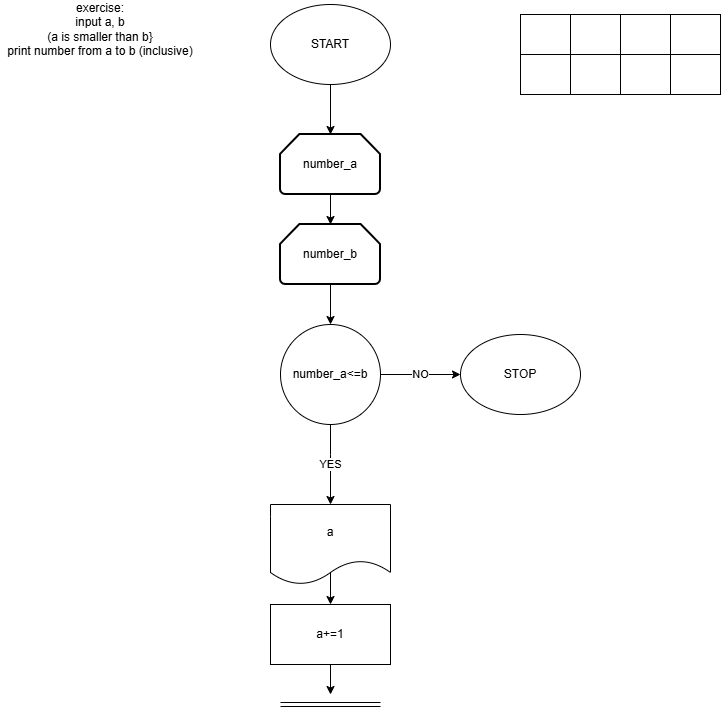

The diagram above was exported from draw.io. Its source (the exported page's mxGraphModel, read from the mxfile embedded in the PNG):
<mxGraphModel dx="1033" dy="562" grid="1" gridSize="10" guides="1" tooltips="1" connect="1" arrows="1" fold="1" page="1" pageScale="1" pageWidth="827" pageHeight="1169" math="0" shadow="0">
  <root>
    <mxCell id="0" />
    <mxCell id="1" parent="0" />
    <mxCell id="k0dueOkWAl11xoqb1AJZ-92" parent="1" style="text;html=1;whiteSpace=wrap;strokeColor=none;fillColor=none;align=center;verticalAlign=middle;rounded=0;" value="exercise:&lt;div&gt;input a, b&lt;/div&gt;&lt;div&gt;(a is smaller than b}&lt;/div&gt;&lt;div&gt;print number from a to b (inclusive)&lt;/div&gt;" vertex="1">
      <mxGeometry height="50" width="200" x="60" y="30" as="geometry" />
    </mxCell>
    <mxCell id="k0dueOkWAl11xoqb1AJZ-103" edge="1" parent="1" source="k0dueOkWAl11xoqb1AJZ-93" style="edgeStyle=orthogonalEdgeStyle;rounded=0;orthogonalLoop=1;jettySize=auto;html=1;" value="">
      <mxGeometry relative="1" as="geometry">
        <mxPoint x="390" y="160" as="targetPoint" />
      </mxGeometry>
    </mxCell>
    <mxCell id="k0dueOkWAl11xoqb1AJZ-93" parent="1" style="ellipse;whiteSpace=wrap;html=1;" value="START" vertex="1">
      <mxGeometry height="80" width="120" x="330" y="30" as="geometry" />
    </mxCell>
    <mxCell id="k0dueOkWAl11xoqb1AJZ-94" parent="1" style="rounded=0;whiteSpace=wrap;html=1;" value="" vertex="1">
      <mxGeometry height="40" width="50" x="730" y="40" as="geometry" />
    </mxCell>
    <mxCell id="k0dueOkWAl11xoqb1AJZ-95" parent="1" style="rounded=0;whiteSpace=wrap;html=1;" value="" vertex="1">
      <mxGeometry height="40" width="50" x="680" y="40" as="geometry" />
    </mxCell>
    <mxCell id="k0dueOkWAl11xoqb1AJZ-96" parent="1" style="rounded=0;whiteSpace=wrap;html=1;" value="" vertex="1">
      <mxGeometry height="40" width="50" x="630" y="40" as="geometry" />
    </mxCell>
    <mxCell id="k0dueOkWAl11xoqb1AJZ-97" parent="1" style="rounded=0;whiteSpace=wrap;html=1;" value="" vertex="1">
      <mxGeometry height="40" width="50" x="580" y="40" as="geometry" />
    </mxCell>
    <mxCell id="k0dueOkWAl11xoqb1AJZ-98" parent="1" style="rounded=0;whiteSpace=wrap;html=1;" value="" vertex="1">
      <mxGeometry height="40" width="50" x="730" y="80" as="geometry" />
    </mxCell>
    <mxCell id="k0dueOkWAl11xoqb1AJZ-99" parent="1" style="rounded=0;whiteSpace=wrap;html=1;" value="" vertex="1">
      <mxGeometry height="40" width="50" x="680" y="80" as="geometry" />
    </mxCell>
    <mxCell id="k0dueOkWAl11xoqb1AJZ-100" parent="1" style="rounded=0;whiteSpace=wrap;html=1;" value="" vertex="1">
      <mxGeometry height="40" width="50" x="630" y="80" as="geometry" />
    </mxCell>
    <mxCell id="k0dueOkWAl11xoqb1AJZ-101" parent="1" style="rounded=0;whiteSpace=wrap;html=1;" value="" vertex="1">
      <mxGeometry height="40" width="50" x="580" y="80" as="geometry" />
    </mxCell>
    <mxCell id="k0dueOkWAl11xoqb1AJZ-145" edge="1" parent="1" source="k0dueOkWAl11xoqb1AJZ-129" style="edgeStyle=orthogonalEdgeStyle;rounded=0;orthogonalLoop=1;jettySize=auto;html=1;" value="">
      <mxGeometry relative="1" as="geometry">
        <mxPoint x="390" y="250" as="targetPoint" />
      </mxGeometry>
    </mxCell>
    <mxCell id="k0dueOkWAl11xoqb1AJZ-129" parent="1" style="strokeWidth=2;html=1;shape=mxgraph.flowchart.loop_limit;whiteSpace=wrap;" value="number_a" vertex="1">
      <mxGeometry height="60" width="100" x="340" y="160" as="geometry" />
    </mxCell>
    <mxCell id="k0dueOkWAl11xoqb1AJZ-149" edge="1" parent="1" source="k0dueOkWAl11xoqb1AJZ-146" style="edgeStyle=orthogonalEdgeStyle;rounded=0;orthogonalLoop=1;jettySize=auto;html=1;" value="NO">
      <mxGeometry relative="1" as="geometry">
        <mxPoint x="520" y="400" as="targetPoint" />
      </mxGeometry>
    </mxCell>
    <mxCell id="k0dueOkWAl11xoqb1AJZ-154" edge="1" parent="1" source="k0dueOkWAl11xoqb1AJZ-146" style="edgeStyle=orthogonalEdgeStyle;rounded=0;orthogonalLoop=1;jettySize=auto;html=1;" value="YES">
      <mxGeometry relative="1" as="geometry">
        <Array as="points">
          <mxPoint x="390" y="480" />
          <mxPoint x="390" y="480" />
        </Array>
        <mxPoint x="390" y="530" as="targetPoint" />
      </mxGeometry>
    </mxCell>
    <mxCell id="k0dueOkWAl11xoqb1AJZ-146" parent="1" style="ellipse;whiteSpace=wrap;html=1;aspect=fixed;" value="number_a&amp;lt;=b" vertex="1">
      <mxGeometry height="100" width="100" x="340" y="350" as="geometry" />
    </mxCell>
    <mxCell id="k0dueOkWAl11xoqb1AJZ-150" parent="1" style="ellipse;whiteSpace=wrap;html=1;" value="STOP" vertex="1">
      <mxGeometry height="80" width="120" x="520" y="360" as="geometry" />
    </mxCell>
    <mxCell id="k0dueOkWAl11xoqb1AJZ-163" edge="1" parent="1" source="k0dueOkWAl11xoqb1AJZ-158" style="edgeStyle=orthogonalEdgeStyle;rounded=0;orthogonalLoop=1;jettySize=auto;html=1;" value="">
      <mxGeometry relative="1" as="geometry">
        <mxPoint x="390" y="350" as="targetPoint" />
      </mxGeometry>
    </mxCell>
    <mxCell id="k0dueOkWAl11xoqb1AJZ-158" parent="1" style="strokeWidth=2;html=1;shape=mxgraph.flowchart.loop_limit;whiteSpace=wrap;" value="number_b" vertex="1">
      <mxGeometry height="60" width="100" x="340" y="250" as="geometry" />
    </mxCell>
    <mxCell id="k0dueOkWAl11xoqb1AJZ-165" edge="1" parent="1" style="edgeStyle=orthogonalEdgeStyle;rounded=0;orthogonalLoop=1;jettySize=auto;html=1;" value="">
      <mxGeometry relative="1" as="geometry">
        <mxPoint x="390" y="590" as="sourcePoint" />
        <mxPoint x="390" y="630" as="targetPoint" />
      </mxGeometry>
    </mxCell>
    <mxCell id="k0dueOkWAl11xoqb1AJZ-167" edge="1" parent="1" style="edgeStyle=orthogonalEdgeStyle;rounded=0;orthogonalLoop=1;jettySize=auto;html=1;">
      <mxGeometry relative="1" as="geometry">
        <mxPoint x="390" y="690" as="sourcePoint" />
        <mxPoint x="390" y="720" as="targetPoint" />
      </mxGeometry>
    </mxCell>
    <mxCell id="k0dueOkWAl11xoqb1AJZ-166" edge="1" parent="1" style="shape=link;html=1;rounded=0;" value="">
      <mxGeometry relative="1" width="100" as="geometry">
        <mxPoint x="340" y="730" as="sourcePoint" />
        <mxPoint x="440" y="730" as="targetPoint" />
      </mxGeometry>
    </mxCell>
    <mxCell id="k0dueOkWAl11xoqb1AJZ-171" parent="1" style="shape=document;whiteSpace=wrap;html=1;boundedLbl=1;" value="a" vertex="1">
      <mxGeometry height="80" width="120" x="330" y="530" as="geometry" />
    </mxCell>
    <mxCell id="k0dueOkWAl11xoqb1AJZ-172" parent="1" style="rounded=0;whiteSpace=wrap;html=1;" value="a+=1" vertex="1">
      <mxGeometry height="60" width="120" x="330" y="630" as="geometry" />
    </mxCell>
  </root>
</mxGraphModel>